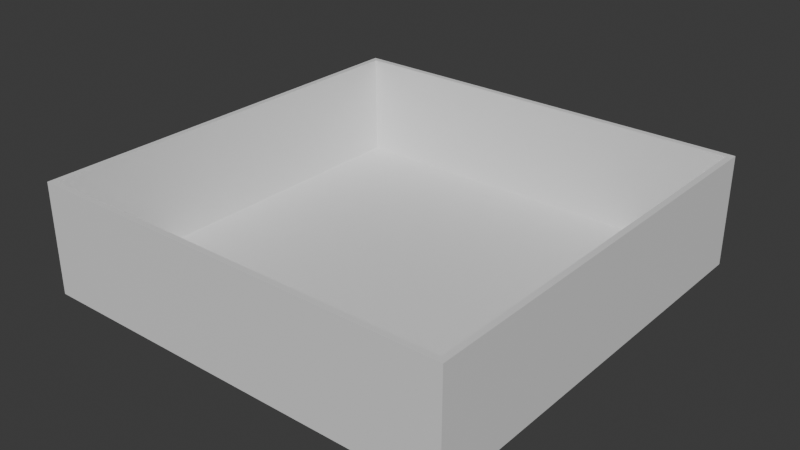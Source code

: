 # Source: test.blend  (saved by Blender 5.0.119; exported with 4.5.12 LTS)
import bpy
from mathutils import Matrix  # noqa: F401  (used for matrix-valued properties, if any)

bpy.ops.wm.read_factory_settings(use_empty=True)
scene = bpy.context.scene
scene.name = 'Scene'

# ---- collections
col_collection = bpy.data.collections.new('Collection'); scene.collection.children.link(col_collection)

# ---- materials (node trees are filled in below, after node groups)
mat_material = bpy.data.materials.new('Material')
mat_material.alpha_threshold = 0.0
mat_material.use_backface_culling_lightprobe_volume = False
mat_material.roughness = 0.5
mat_material.line_color = (0.0, 0.0, 0.0, 1.0)

# ---- material node trees
mat_material.use_nodes = True; mat_material.node_tree.nodes.clear()
_N = mat_material.node_tree.nodes; _L = mat_material.node_tree.links
n0 = _N.new('ShaderNodeOutputMaterial'); n0.name = 'Material Output'; n0.location = (200, 100)
n1 = _N.new('ShaderNodeBsdfPrincipled'); n1.name = 'Principled BSDF'; n1.location = (-200, 100)
_L.new(n1.outputs[0], n0.inputs[0])
n0.is_active_output = True

# ---- world
world_world = bpy.data.worlds.new('World'); scene.world = world_world
world_world.use_nodes = True; world_world.node_tree.nodes.clear()
_N = world_world.node_tree.nodes; _L = world_world.node_tree.links
n0 = _N.new('ShaderNodeOutputWorld'); n0.name = 'World Output'; n0.location = (200, 100)
n1 = _N.new('ShaderNodeBackground'); n1.name = 'Background'; n1.location = (-200, 100)
n1.inputs[0].default_value = (0.05088, 0.05088, 0.05088, 1.0)
_L.new(n1.outputs[0], n0.inputs[0])
n0.is_active_output = True
world_world.color = (0.05088, 0.05088, 0.05088)
world_world.sun_shadow_jitter_overblur = 0.0

# ---- meshes
me_cube = bpy.data.meshes.new('Cube')
me_cube.from_pydata([(9.723, 9.723, 4.842), (10.0, 10.0, -0.3453), (9.723, -9.723, 4.842), (10.0, -10.0, -0.3453), (-9.723, 9.723, 4.842), (-10.0, 10.0, -0.3453), (-9.723, -9.723, 4.842), (-10.0, -10.0, -0.3453), (10.0, -10.0, 4.842), (-10.0, -10.0, 4.842), (10.0, 10.0, 4.842), (-10.0, 10.0, 4.842), (9.723, -9.723, -0.04718), (-9.723, -9.723, -0.04718), (9.723, 9.723, -0.04718), (-9.723, 9.723, -0.04718)], [], [(4, 6, 13, 15), (3, 8, 9, 7), (7, 9, 11, 5), (5, 1, 3, 7), (1, 10, 8, 3), (5, 11, 10, 1), (2, 6, 9, 8), (0, 2, 8, 10), (6, 4, 11, 9), (4, 0, 10, 11), (14, 15, 13, 12), (6, 2, 12, 13), (0, 4, 15, 14), (2, 0, 14, 12)])
_uv = me_cube.uv_layers.new(name='UVMap')
_uv.uv.foreach_set('vector', [0.8715, 0.5035, 0.8715, 0.7465, 0.8715, 0.7465, 0.8715, 0.5035, 0.375, 0.75, 0.625, 0.75, 0.625, 1.0, 0.375, 1.0, 0.375, 0.0, 0.625, 0.0, 0.625, 0.25, 0.375, 0.25, 0.125, 0.5, 0.375, 0.5, 0.375, 0.75, 0.125, 0.75, 0.375, 0.5, 0.625, 0.5, 0.625, 0.75, 0.375, 0.75, 0.375, 0.25, 0.625, 0.25, 0.625, 0.5, 0.375, 0.5, 0.6285, 0.7465, 0.8715, 0.7465, 0.875, 0.75, 0.625, 0.75, 0.6285, 0.5035, 0.6285, 0.7465, 0.625, 0.75, 0.625, 0.5, 0.8715, 0.7465, 0.8715, 0.5035, 0.875, 0.5, 0.875, 0.75, 0.8715, 0.5035, 0.6285, 0.5035, 0.625, 0.5, 0.875, 0.5, 0.6285, 0.5035, 0.8715, 0.5035, 0.8715, 0.7465, 0.6285, 0.7465, 0.8715, 0.7465, 0.6285, 0.7465, 0.6285, 0.7465, 0.8715, 0.7465, 0.6285, 0.5035, 0.8715, 0.5035, 0.8715, 0.5035, 0.6285, 0.5035, 0.6285, 0.7465, 0.6285, 0.5035, 0.6285, 0.5035, 0.6285, 0.7465])
me_cube.materials.append(mat_material)
me_cube.use_mirror_vertex_groups = False
me_cube.update()

# ---- objects
ob_cube = bpy.data.objects.new('Cube', me_cube)

# ---- transforms, parenting, visibility, modifiers, constraints
ob_cube.location = (0.0, 0.0, 0.0)
ob_cube.lock_rotations_4d = False
ob_cube.empty_display_type = 'ARROWS'
ob_cube.lineart.crease_threshold = 0.0

# ---- collection membership
col_collection.objects.link(ob_cube)

# ---- scene / render settings (as saved in the file)
scene.frame_start = 1; scene.frame_end = 250; scene.frame_set(1)
scene.render.engine = 'BLENDER_EEVEE_NEXT'
scene.render.bake_bias = 0.0
scene.render.bake_samples = 0
scene.cycles.sampling_pattern = 'TABULATED_SOBOL'
scene.eevee.use_volume_custom_range = False
bpy.context.view_layer.update()

# ---- added for rendering (the .blend has no active camera and no usable light): camera, sun
cam_auto = bpy.data.cameras.new('AutoCamera')
cam_auto.lens = 50.0
cam_auto.sensor_width = 36.0
cam_auto.clip_end = 1000.0
ob_auto_camera = bpy.data.objects.new('AutoCamera', cam_auto)
scene.collection.objects.link(ob_auto_camera)
ob_auto_camera.location = (26.6057, -31.9269, 23.5329)
ob_auto_camera.rotation_euler = (1.09748, -7.21219e-08, 0.694738)
scene.camera = ob_auto_camera
light_auto_sun = bpy.data.lights.new('AutoSun', 'SUN')
light_auto_sun.energy = 3.0
light_auto_sun.angle = 0.0523599
ob_auto_sun = bpy.data.objects.new('AutoSun', light_auto_sun)
scene.collection.objects.link(ob_auto_sun)
ob_auto_sun.rotation_euler = (0.872665, 0.174533, 0.523599)
bpy.context.view_layer.update()
